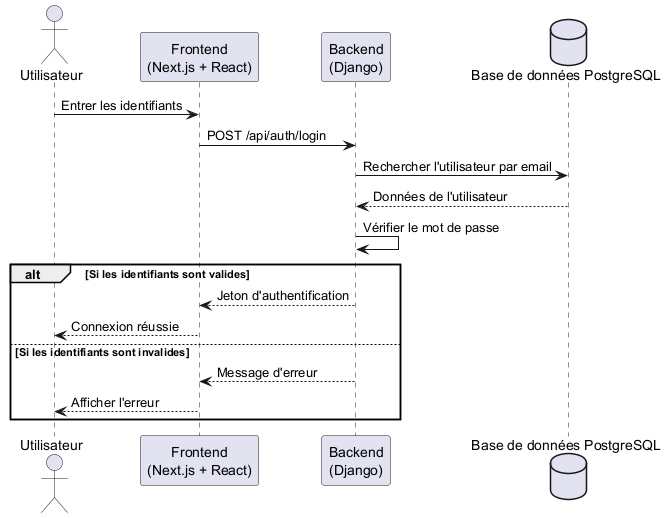

The diagram above was rendered by PlantUML. Its source (embedded in the PNG):
@startuml
actor Utilisateur
participant "Frontend\n(Next.js + React)" as Frontend
participant "Backend\n(Django)" as Backend
database "Base de données PostgreSQL" as DB

Utilisateur -> Frontend: Entrer les identifiants
Frontend -> Backend: POST /api/auth/login
Backend -> DB: Rechercher l'utilisateur par email
DB --> Backend: Données de l'utilisateur
Backend -> Backend: Vérifier le mot de passe
alt Si les identifiants sont valides
    Backend --> Frontend: Jeton d'authentification
    Frontend --> Utilisateur: Connexion réussie
else Si les identifiants sont invalides
    Backend --> Frontend: Message d'erreur
    Frontend --> Utilisateur: Afficher l'erreur
end

@enduml